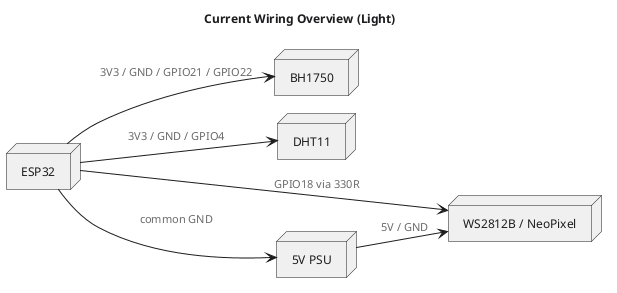

The diagram above was rendered by PlantUML. Its source (embedded in the PNG):
@startuml
!pragma layout smetana
title Current Wiring Overview (Light)
left to right direction

<style>
root {
  BackGroundColor #FFFFFF
  FontName "Segoe UI"
  FontColor #1D1D1F
  FontSize 12
  Shadowing 0
}
node {
  BackGroundColor #F0F0F0
  LineColor #1D1D1F
  FontColor #1D1D1F
}
arrow {
  LineColor #1D1D1F
  FontColor #6B6B6B
  FontSize 11
}
</style>

node "ESP32" as ESP32
node "BH1750" as BH1750
node "DHT11" as DHT11
node "WS2812B / NeoPixel" as LED
node "5V PSU" as PSU

ESP32 --> BH1750 : 3V3 / GND / GPIO21 / GPIO22
ESP32 --> DHT11  : 3V3 / GND / GPIO4
ESP32 --> LED    : GPIO18 via 330R
PSU   --> LED    : 5V / GND
ESP32 --> PSU    : common GND
@enduml